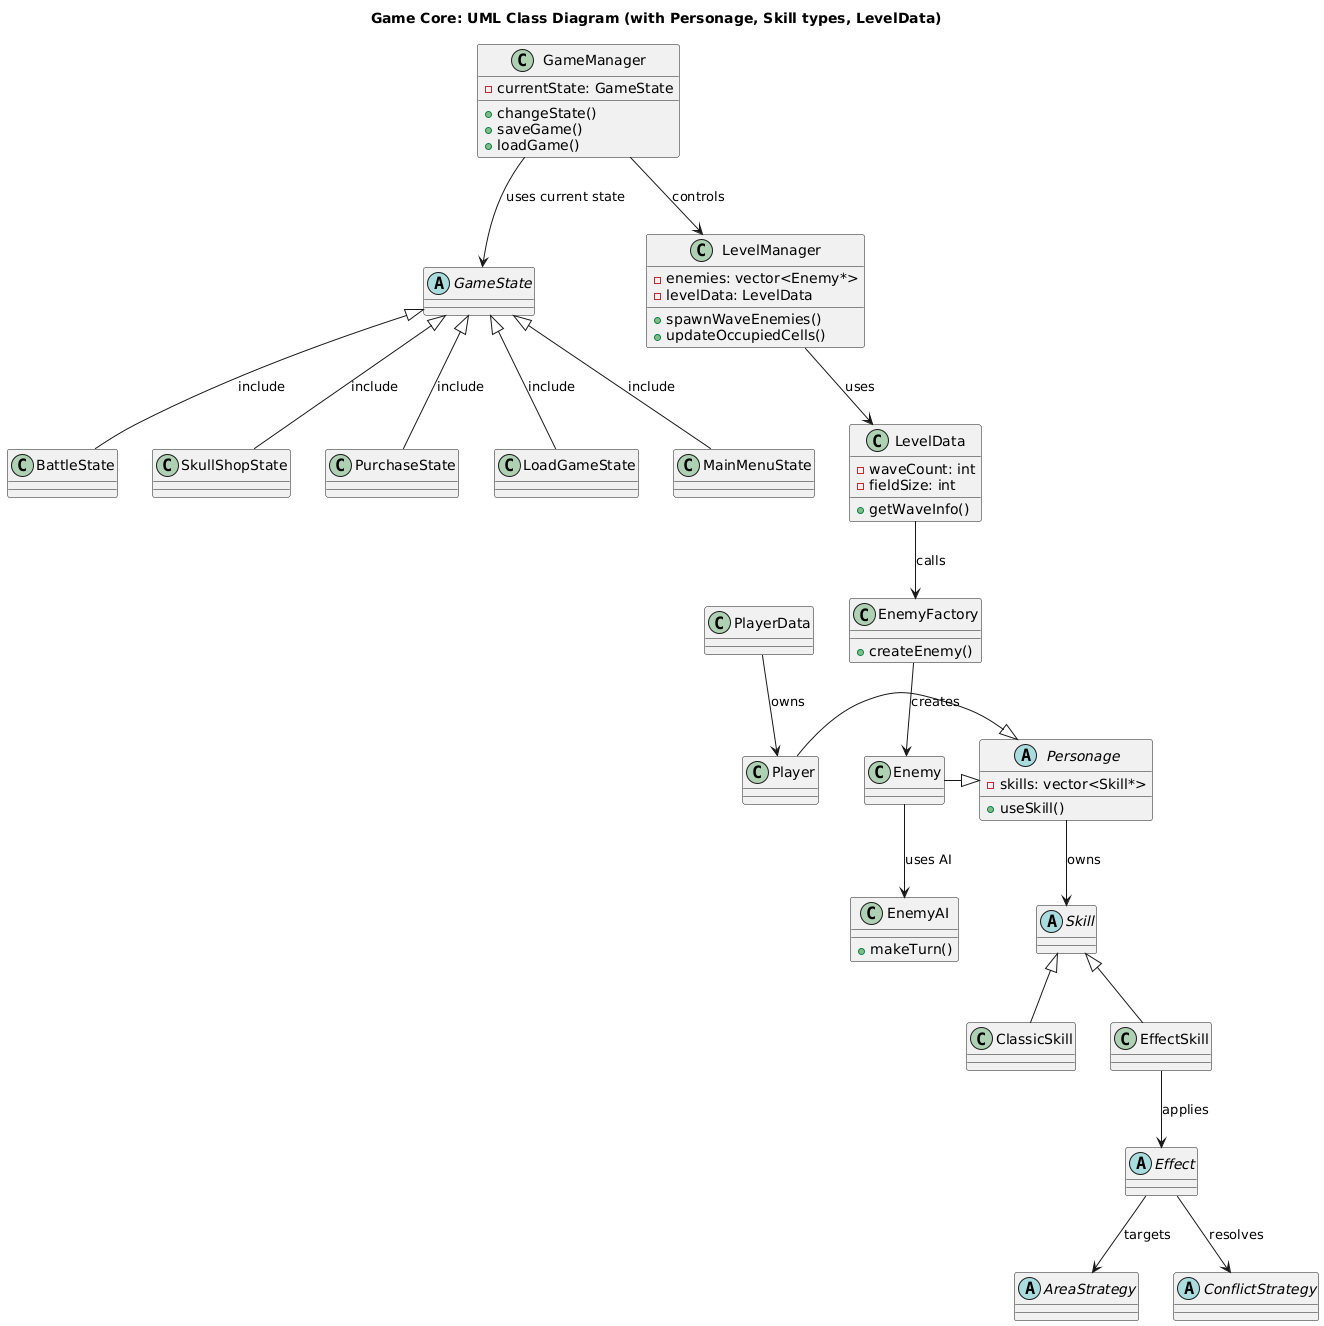

The diagram above was rendered by PlantUML. Its source (embedded in the PNG):
@startuml
title Game Core: UML Class Diagram (with Personage, Skill types, LevelData)

' ==== Абстрактные и базовые классы ====
abstract class GameState
abstract class Skill
abstract class Effect
abstract class AreaStrategy
abstract class ConflictStrategy

' ==== Общие участники боя ====
abstract class Personage {
  - skills: vector<Skill*>
  + useSkill()
}

class Player
class Enemy

Player -|> Personage
Enemy -|> Personage

' ==== Связанные с навыками классы ====
class ClassicSkill
class EffectSkill

Skill <|-- ClassicSkill
Skill <|-- EffectSkill

EffectSkill --> Effect : applies
Effect --> AreaStrategy : targets
Effect --> ConflictStrategy : resolves

' ==== Основные классы игры ====
class GameManager {
  - currentState: GameState
  + changeState()
  + saveGame()
  + loadGame()
}

class LevelManager {
  - enemies: vector<Enemy*>
  - levelData: LevelData
  + spawnWaveEnemies()
  + updateOccupiedCells()
}

class LevelData {
  - waveCount: int
  - fieldSize: int
  + getWaveInfo()
}

class PlayerData

class EnemyAI {
  + makeTurn()
}

class EnemyFactory {
  + createEnemy()
}

' ==== Состояния ====
class MainMenuState
class BattleState
class SkullShopState
class PurchaseState
class LoadGameState

GameState <|-- MainMenuState : include
GameState <|-- BattleState : include
GameState <|-- SkullShopState : include
GameState <|-- PurchaseState : include
GameState <|-- LoadGameState : include

' ==== Связи ====
GameManager --> GameState : uses current state
GameManager --> LevelManager : controls
LevelManager --> LevelData : uses
LevelData --> EnemyFactory : calls
Enemy --> EnemyAI : uses AI

Personage --> Skill : owns
EnemyFactory --> Enemy : creates
PlayerData --> Player : owns
@enduml